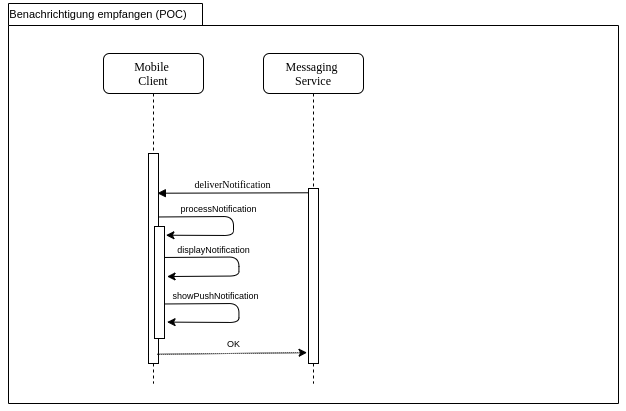

The diagram above was exported from draw.io. Its source (the exported page's mxGraphModel, read from the mxfile embedded in the PNG):
<mxGraphModel dx="1877" dy="1016" grid="1" gridSize="10" guides="1" tooltips="1" connect="1" arrows="1" fold="1" page="1" pageScale="1" pageWidth="850" pageHeight="1100" math="0" shadow="0">
  <root>
    <mxCell id="0" />
    <mxCell id="1" parent="0" />
    <mxCell id="v2XJJdET2O1kBlXosiJq-1" value="" style="shape=folder;fontStyle=1;spacingTop=10;tabWidth=194;tabHeight=22;tabPosition=left;html=1;rounded=0;shadow=0;comic=0;labelBackgroundColor=none;strokeWidth=1;fillColor=none;fontFamily=Verdana;fontSize=10;align=center;" vertex="1" parent="1">
      <mxGeometry x="125" y="60" width="610" height="400" as="geometry" />
    </mxCell>
    <mxCell id="v2XJJdET2O1kBlXosiJq-2" value="Mobile &lt;br&gt;Client" style="shape=umlLifeline;perimeter=lifelinePerimeter;whiteSpace=wrap;html=1;container=1;collapsible=0;recursiveResize=0;outlineConnect=0;rounded=1;shadow=0;comic=0;labelBackgroundColor=none;strokeWidth=1;fontFamily=Verdana;fontSize=12;align=center;" vertex="1" parent="1">
      <mxGeometry x="220" y="110" width="100" height="330" as="geometry" />
    </mxCell>
    <mxCell id="v2XJJdET2O1kBlXosiJq-3" value="" style="html=1;points=[];perimeter=orthogonalPerimeter;rounded=0;shadow=0;comic=0;labelBackgroundColor=none;strokeWidth=1;fontFamily=Verdana;fontSize=12;align=center;" vertex="1" parent="v2XJJdET2O1kBlXosiJq-2">
      <mxGeometry x="45" y="100" width="10" height="210" as="geometry" />
    </mxCell>
    <mxCell id="v2XJJdET2O1kBlXosiJq-4" value="Messaging &lt;br&gt;Service" style="shape=umlLifeline;perimeter=lifelinePerimeter;whiteSpace=wrap;html=1;container=1;collapsible=0;recursiveResize=0;outlineConnect=0;rounded=1;shadow=0;comic=0;labelBackgroundColor=none;strokeWidth=1;fontFamily=Verdana;fontSize=12;align=center;" vertex="1" parent="1">
      <mxGeometry x="380" y="110" width="100" height="330" as="geometry" />
    </mxCell>
    <mxCell id="v2XJJdET2O1kBlXosiJq-6" value="" style="html=1;points=[];perimeter=orthogonalPerimeter;rounded=0;shadow=0;comic=0;labelBackgroundColor=none;strokeWidth=1;fontFamily=Verdana;fontSize=12;align=center;" vertex="1" parent="1">
      <mxGeometry x="425" y="245" width="10" height="175" as="geometry" />
    </mxCell>
    <mxCell id="v2XJJdET2O1kBlXosiJq-18" value="&lt;font style=&quot;font-size: 11px&quot;&gt;Benachrichtigung empfangen (POC)&lt;/font&gt;" style="text;html=1;strokeColor=none;fillColor=none;align=center;verticalAlign=middle;whiteSpace=wrap;rounded=0;" vertex="1" parent="1">
      <mxGeometry x="120" y="60" width="190" height="20" as="geometry" />
    </mxCell>
    <mxCell id="v2XJJdET2O1kBlXosiJq-19" value="&lt;font style=&quot;font-size: 10px&quot;&gt;deliverNotification&lt;/font&gt;" style="html=1;verticalAlign=bottom;endArrow=block;labelBackgroundColor=none;fontFamily=Verdana;fontSize=12;edgeStyle=elbowEdgeStyle;elbow=vertical;exitX=-0.029;exitY=0.282;exitDx=0;exitDy=0;exitPerimeter=0;entryX=0.886;entryY=0.353;entryDx=0;entryDy=0;entryPerimeter=0;" edge="1" parent="1">
      <mxGeometry relative="1" as="geometry">
        <mxPoint x="425" y="249.27999999999997" as="sourcePoint" />
        <mxPoint x="273.8600000000001" y="249.88999999999987" as="targetPoint" />
      </mxGeometry>
    </mxCell>
    <mxCell id="v2XJJdET2O1kBlXosiJq-20" value="" style="html=1;points=[];perimeter=orthogonalPerimeter;rounded=0;shadow=0;comic=0;labelBackgroundColor=none;strokeWidth=1;fontFamily=Verdana;fontSize=12;align=center;" vertex="1" parent="1">
      <mxGeometry x="271" y="283" width="10" height="112" as="geometry" />
    </mxCell>
    <mxCell id="v2XJJdET2O1kBlXosiJq-21" value="" style="endArrow=classic;html=1;exitX=1.057;exitY=0.419;exitDx=0;exitDy=0;exitPerimeter=0;entryX=1.143;entryY=0.218;entryDx=0;entryDy=0;entryPerimeter=0;" edge="1" parent="1">
      <mxGeometry width="50" height="50" relative="1" as="geometry">
        <mxPoint x="275.57000000000016" y="273.47" as="sourcePoint" />
        <mxPoint x="282.42999999999984" y="291.72" as="targetPoint" />
        <Array as="points">
          <mxPoint x="350" y="273" />
          <mxPoint x="350" y="292" />
        </Array>
      </mxGeometry>
    </mxCell>
    <mxCell id="v2XJJdET2O1kBlXosiJq-22" value="processNotification" style="edgeLabel;html=1;align=center;verticalAlign=middle;resizable=0;points=[];fontSize=9;" vertex="1" connectable="0" parent="v2XJJdET2O1kBlXosiJq-21">
      <mxGeometry x="0.4179" y="2" relative="1" as="geometry">
        <mxPoint x="6" y="-29" as="offset" />
      </mxGeometry>
    </mxCell>
    <mxCell id="v2XJJdET2O1kBlXosiJq-23" value="" style="endArrow=classic;html=1;exitX=1.057;exitY=0.419;exitDx=0;exitDy=0;exitPerimeter=0;entryX=1.257;entryY=0.411;entryDx=0;entryDy=0;entryPerimeter=0;" edge="1" parent="1">
      <mxGeometry width="50" height="50" relative="1" as="geometry">
        <mxPoint x="281.00000000000017" y="313.97" as="sourcePoint" />
        <mxPoint x="283.57000000000016" y="333.0319999999999" as="targetPoint" />
        <Array as="points">
          <mxPoint x="355.43" y="313.5" />
          <mxPoint x="355.43" y="332.5" />
        </Array>
      </mxGeometry>
    </mxCell>
    <mxCell id="v2XJJdET2O1kBlXosiJq-24" value="displayNotification" style="edgeLabel;html=1;align=center;verticalAlign=middle;resizable=0;points=[];fontSize=9;" vertex="1" connectable="0" parent="v2XJJdET2O1kBlXosiJq-23">
      <mxGeometry x="0.4179" y="2" relative="1" as="geometry">
        <mxPoint x="-2" y="-29" as="offset" />
      </mxGeometry>
    </mxCell>
    <mxCell id="v2XJJdET2O1kBlXosiJq-25" value="" style="endArrow=classic;html=1;exitX=1.057;exitY=0.419;exitDx=0;exitDy=0;exitPerimeter=0;entryX=1.257;entryY=0.809;entryDx=0;entryDy=0;entryPerimeter=0;" edge="1" parent="1">
      <mxGeometry width="50" height="50" relative="1" as="geometry">
        <mxPoint x="281" y="360.47" as="sourcePoint" />
        <mxPoint x="283.57000000000016" y="378.60799999999995" as="targetPoint" />
        <Array as="points">
          <mxPoint x="355.43" y="360" />
          <mxPoint x="355.43" y="379" />
        </Array>
      </mxGeometry>
    </mxCell>
    <mxCell id="v2XJJdET2O1kBlXosiJq-26" value="showPushNotification" style="edgeLabel;html=1;align=center;verticalAlign=middle;resizable=0;points=[];fontSize=9;" vertex="1" connectable="0" parent="v2XJJdET2O1kBlXosiJq-25">
      <mxGeometry x="0.4179" y="2" relative="1" as="geometry">
        <mxPoint y="-29" as="offset" />
      </mxGeometry>
    </mxCell>
    <mxCell id="v2XJJdET2O1kBlXosiJq-27" value="" style="endArrow=classic;html=1;fontSize=9;entryX=-0.143;entryY=0.938;entryDx=0;entryDy=0;entryPerimeter=0;exitX=0.886;exitY=0.956;exitDx=0;exitDy=0;exitPerimeter=0;dashed=1;dashPattern=1 1;" edge="1" parent="1" source="v2XJJdET2O1kBlXosiJq-3" target="v2XJJdET2O1kBlXosiJq-6">
      <mxGeometry width="50" height="50" relative="1" as="geometry">
        <mxPoint x="281" y="410" as="sourcePoint" />
        <mxPoint x="331" y="360" as="targetPoint" />
      </mxGeometry>
    </mxCell>
    <mxCell id="v2XJJdET2O1kBlXosiJq-28" value="OK" style="edgeLabel;html=1;align=center;verticalAlign=middle;resizable=0;points=[];fontSize=9;" vertex="1" connectable="0" parent="v2XJJdET2O1kBlXosiJq-27">
      <mxGeometry x="0.1376" y="1" relative="1" as="geometry">
        <mxPoint x="-9" y="-9" as="offset" />
      </mxGeometry>
    </mxCell>
  </root>
</mxGraphModel>